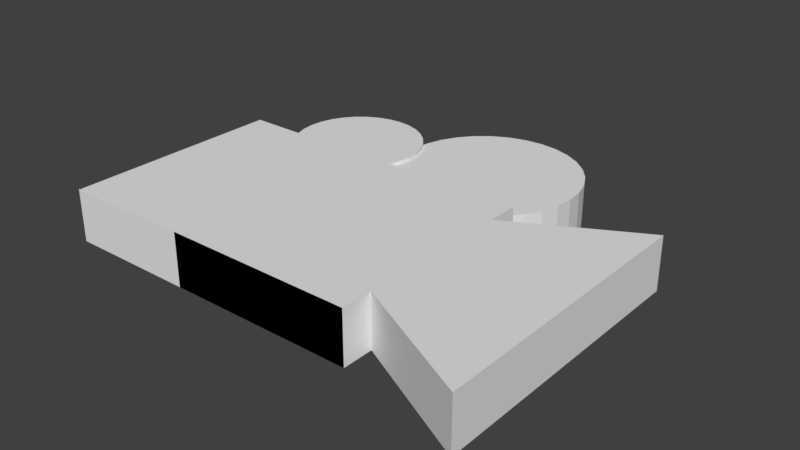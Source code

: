 # Source: camera.blend  (saved by Blender 2.79.0; exported with 4.5.12 LTS)
import bpy
from mathutils import Matrix  # noqa: F401  (used for matrix-valued properties, if any)

bpy.ops.wm.read_factory_settings(use_empty=True)
scene = bpy.context.scene
scene.name = 'Scene'

# ---- collections
col_collection_1 = bpy.data.collections.new('Collection 1'); scene.collection.children.link(col_collection_1)

# ---- world
world_world = bpy.data.worlds.new('World'); scene.world = world_world
world_world.color = (0.05088, 0.05088, 0.05088)
world_world.use_sun_shadow = False
world_world.sun_shadow_jitter_overblur = 0.0
world_world.cycles.sampling_method = 'MANUAL'

# ---- meshes
me_cylinder_001 = bpy.data.meshes.new('Cylinder.001')
me_cylinder_001.from_pydata([(0.0, 1.0, -1.0), (0.0, 1.0, 1.0), (0.1951, 0.9808, -1.0), (0.1951, 0.9808, 1.0), (0.3827, 0.9239, -1.0), (0.3827, 0.9239, 1.0), (0.5556, 0.8315, -1.0), (0.5556, 0.8315, 1.0), (0.7071, 0.7071, -1.0), (0.7071, 0.7071, 1.0), (0.8315, 0.5556, -1.0), (0.8315, 0.5556, 1.0), (0.9239, 0.3827, -1.0), (0.9239, 0.3827, 1.0), (0.9808, 0.1951, -1.0), (0.9808, 0.1951, 1.0), (1.0, 7.55e-08, -1.0), (1.0, 7.55e-08, 1.0), (0.9808, -0.1951, -1.0), (0.9808, -0.1951, 1.0), (0.9239, -0.3827, -1.0), (0.9239, -0.3827, 1.0), (0.8315, -0.5556, -1.0), (0.8315, -0.5556, 1.0), (0.7071, -0.7071, -1.0), (0.7071, -0.7071, 1.0), (0.5556, -0.8315, -1.0), (0.5556, -0.8315, 1.0), (0.3827, -0.9239, -1.0), (0.3827, -0.9239, 1.0), (0.1951, -0.9808, -1.0), (0.1951, -0.9808, 1.0), (-3.258e-07, -1.0, -1.0), (-3.258e-07, -1.0, 1.0), (-0.1951, -0.9808, -1.0), (-0.1951, -0.9808, 1.0), (-0.3827, -0.9239, -1.0), (-0.3827, -0.9239, 1.0), (-0.5556, -0.8315, -1.0), (-0.5556, -0.8315, 1.0), (-0.7071, -0.7071, -1.0), (-0.7071, -0.7071, 1.0), (-0.8315, -0.5556, -1.0), (-0.8315, -0.5556, 1.0), (-0.9239, -0.3827, -1.0), (-0.9239, -0.3827, 1.0), (-0.9808, -0.1951, -1.0), (-0.9808, -0.1951, 1.0), (-1.0, 9.656e-07, -1.0), (-1.0, 9.656e-07, 1.0), (-0.9808, 0.1951, -1.0), (-0.9808, 0.1951, 1.0), (-0.9239, 0.3827, -1.0), (-0.9239, 0.3827, 1.0), (-0.8315, 0.5556, -1.0), (-0.8315, 0.5556, 1.0), (-0.7071, 0.7071, -1.0), (-0.7071, 0.7071, 1.0), (-0.5556, 0.8315, -1.0), (-0.5556, 0.8315, 1.0), (-0.3827, 0.9239, -1.0), (-0.3827, 0.9239, 1.0), (-0.1951, 0.9808, -1.0), (-0.1951, 0.9808, 1.0)], [], [(0, 1, 3, 2), (2, 3, 5, 4), (4, 5, 7, 6), (6, 7, 9, 8), (8, 9, 11, 10), (10, 11, 13, 12), (12, 13, 15, 14), (14, 15, 17, 16), (16, 17, 19, 18), (18, 19, 21, 20), (20, 21, 23, 22), (22, 23, 25, 24), (24, 25, 27, 26), (26, 27, 29, 28), (28, 29, 31, 30), (30, 31, 33, 32), (32, 33, 35, 34), (34, 35, 37, 36), (36, 37, 39, 38), (38, 39, 41, 40), (40, 41, 43, 42), (42, 43, 45, 44), (44, 45, 47, 46), (46, 47, 49, 48), (48, 49, 51, 50), (50, 51, 53, 52), (52, 53, 55, 54), (54, 55, 57, 56), (56, 57, 59, 58), (58, 59, 61, 60), (3, 1, 63, 61, 59, 57, 55, 53, 51, 49, 47, 45, 43, 41, 39, 37, 35, 33, 31, 29, 27, 25, 23, 21, 19, 17, 15, 13, 11, 9, 7, 5), (60, 61, 63, 62), (62, 63, 1, 0), (0, 2, 4, 6, 8, 10, 12, 14, 16, 18, 20, 22, 24, 26, 28, 30, 32, 34, 36, 38, 40, 42, 44, 46, 48, 50, 52, 54, 56, 58, 60, 62)])
me_cylinder_001.use_remesh_preserve_volume = False
me_cylinder_001.use_remesh_preserve_attributes = False
me_cylinder_001.use_mirror_vertex_groups = False
me_cylinder_001.update()
me_cylinder = bpy.data.meshes.new('Cylinder')
me_cylinder.from_pydata([(0.0, 1.0, -1.0), (0.0, 1.0, 1.0), (0.1951, 0.9808, -1.0), (0.1951, 0.9808, 1.0), (0.3827, 0.9239, -1.0), (0.3827, 0.9239, 1.0), (0.5556, 0.8315, -1.0), (0.5556, 0.8315, 1.0), (0.7071, 0.7071, -1.0), (0.7071, 0.7071, 1.0), (0.8315, 0.5556, -1.0), (0.8315, 0.5556, 1.0), (0.9239, 0.3827, -1.0), (0.9239, 0.3827, 1.0), (0.9808, 0.1951, -1.0), (0.9808, 0.1951, 1.0), (1.0, 7.55e-08, -1.0), (1.0, 7.55e-08, 1.0), (0.9808, -0.1951, -1.0), (0.9808, -0.1951, 1.0), (0.9239, -0.3827, -1.0), (0.9239, -0.3827, 1.0), (0.8315, -0.5556, -1.0), (0.8315, -0.5556, 1.0), (0.7071, -0.7071, -1.0), (0.7071, -0.7071, 1.0), (0.5556, -0.8315, -1.0), (0.5556, -0.8315, 1.0), (0.3827, -0.9239, -1.0), (0.3827, -0.9239, 1.0), (0.1951, -0.9808, -1.0), (0.1951, -0.9808, 1.0), (-3.258e-07, -1.0, -1.0), (-3.258e-07, -1.0, 1.0), (-0.1951, -0.9808, -1.0), (-0.1951, -0.9808, 1.0), (-0.3827, -0.9239, -1.0), (-0.3827, -0.9239, 1.0), (-0.5556, -0.8315, -1.0), (-0.5556, -0.8315, 1.0), (-0.7071, -0.7071, -1.0), (-0.7071, -0.7071, 1.0), (-0.8315, -0.5556, -1.0), (-0.8315, -0.5556, 1.0), (-0.9239, -0.3827, -1.0), (-0.9239, -0.3827, 1.0), (-0.9808, -0.1951, -1.0), (-0.9808, -0.1951, 1.0), (-1.0, 9.656e-07, -1.0), (-1.0, 9.656e-07, 1.0), (-0.9808, 0.1951, -1.0), (-0.9808, 0.1951, 1.0), (-0.9239, 0.3827, -1.0), (-0.9239, 0.3827, 1.0), (-0.8315, 0.5556, -1.0), (-0.8315, 0.5556, 1.0), (-0.7071, 0.7071, -1.0), (-0.7071, 0.7071, 1.0), (-0.5556, 0.8315, -1.0), (-0.5556, 0.8315, 1.0), (-0.3827, 0.9239, -1.0), (-0.3827, 0.9239, 1.0), (-0.1951, 0.9808, -1.0), (-0.1951, 0.9808, 1.0)], [], [(0, 1, 3, 2), (2, 3, 5, 4), (4, 5, 7, 6), (6, 7, 9, 8), (8, 9, 11, 10), (10, 11, 13, 12), (12, 13, 15, 14), (14, 15, 17, 16), (16, 17, 19, 18), (18, 19, 21, 20), (20, 21, 23, 22), (22, 23, 25, 24), (24, 25, 27, 26), (26, 27, 29, 28), (28, 29, 31, 30), (30, 31, 33, 32), (32, 33, 35, 34), (34, 35, 37, 36), (36, 37, 39, 38), (38, 39, 41, 40), (40, 41, 43, 42), (42, 43, 45, 44), (44, 45, 47, 46), (46, 47, 49, 48), (48, 49, 51, 50), (50, 51, 53, 52), (52, 53, 55, 54), (54, 55, 57, 56), (56, 57, 59, 58), (58, 59, 61, 60), (3, 1, 63, 61, 59, 57, 55, 53, 51, 49, 47, 45, 43, 41, 39, 37, 35, 33, 31, 29, 27, 25, 23, 21, 19, 17, 15, 13, 11, 9, 7, 5), (60, 61, 63, 62), (62, 63, 1, 0), (0, 2, 4, 6, 8, 10, 12, 14, 16, 18, 20, 22, 24, 26, 28, 30, 32, 34, 36, 38, 40, 42, 44, 46, 48, 50, 52, 54, 56, 58, 60, 62)])
me_cylinder.use_remesh_preserve_volume = False
me_cylinder.use_remesh_preserve_attributes = False
me_cylinder.use_mirror_vertex_groups = False
me_cylinder.update()
me_cubeziercurve = bpy.data.meshes.new('CUBezierCurve')
me_cubeziercurve.from_pydata([(-3.964, -0.08605, 0.0), (-3.964, -0.08605, 0.0), (1.296, -0.08605, 0.0), (-1.811, -0.08605, 0.0), (-3.932, -0.07471, 0.0), (-3.898, 3.531, 0.0), (1.308, 3.52, 0.0), (1.308, 2.987, 0.0), (3.371, 4.098, 0.0), (3.371, -0.6077, 0.0), (1.296, 0.4356, 0.0), (1.296, -0.08605, 0.0), (-3.964, -0.08605, 0.0), (-3.964, -0.08605, 0.0), (1.296, -0.08605, 0.0), (-1.811, -0.08605, 0.0), (-3.932, -0.07471, 0.0), (-3.898, 3.531, 0.0), (1.308, 3.52, 0.0), (1.308, 2.987, 0.0), (3.371, 4.098, 0.0), (3.371, -0.6077, 0.0), (1.296, 0.4356, 0.0), (1.296, -0.08605, 0.0), (-3.964, -0.08605, 0.0), (-3.964, -0.08605, 0.0), (1.296, -0.08605, 0.0), (-1.811, -0.08605, 0.0), (-3.932, -0.07471, 0.0), (-3.898, 3.531, 0.0), (1.308, 3.52, 0.0), (1.308, 2.987, 0.0), (3.371, 4.098, 0.0), (3.371, -0.6077, 0.0), (1.296, 0.4356, 0.0), (1.296, -0.08605, 0.0), (-3.964, -0.08605, 0.0), (-3.964, -0.08605, 0.0), (1.296, -0.08605, 0.0), (-1.811, -0.08605, 0.0), (-3.932, -0.07471, 0.0), (-3.898, 3.531, 0.0), (1.308, 3.52, 0.0), (1.308, 2.987, 0.0), (3.371, 4.098, 0.0), (3.371, -0.6077, 0.0), (1.296, 0.4356, 0.0), (1.296, -0.08605, 0.0), (-3.964, -0.08605, 0.0), (-3.964, -0.08605, 0.0), (1.296, -0.08605, 0.0), (-1.811, -0.08605, 0.0), (-3.932, -0.07471, 0.0), (-3.898, 3.531, 0.0), (1.308, 3.52, 0.0), (1.308, 2.987, 0.0), (3.371, 4.098, 0.0), (3.371, -0.6077, 0.0), (1.296, 0.4356, 0.0), (1.296, -0.08605, 0.0), (-3.964, -0.08605, 0.0), (-3.964, -0.08605, 0.0), (1.296, -0.08605, 0.0), (-1.811, -0.08605, 0.0), (-3.932, -0.07471, 0.0), (-3.898, 3.531, 0.0), (1.308, 3.52, 0.0), (1.308, 2.987, 0.0), (3.371, 4.098, 0.0), (3.371, -0.6077, 0.0), (1.296, 0.4356, 0.0), (1.296, -0.08605, 0.0), (-3.964, -0.08605, 0.0), (-3.964, -0.08605, 0.0), (1.296, -0.08605, 0.0), (-1.811, -0.08605, 0.0), (-3.932, -0.07471, 0.0), (-3.898, 3.531, 0.0), (1.308, 3.52, 0.0), (1.308, 2.987, 0.0), (3.371, 4.098, 0.0), (3.371, -0.6077, 0.0), (1.296, 0.4356, 0.0), (1.296, -0.08605, 0.0), (-3.964, -0.08605, 0.0), (-3.964, -0.08605, 0.0), (1.296, -0.08605, 0.0), (-1.811, -0.08605, 0.0), (-3.932, -0.07471, 0.0), (-3.898, 3.531, 0.0), (1.308, 3.52, 0.0), (1.308, 2.987, 0.0), (3.371, 4.098, 0.0), (3.371, -0.6077, 0.0), (1.296, 0.4356, 0.0), (1.296, -0.08605, 0.0), (-3.964, -0.08605, 0.0), (-3.964, -0.08605, 0.0), (1.296, -0.08605, 0.0), (-1.811, -0.08605, 0.0), (-3.932, -0.07471, 0.0), (-3.898, 3.531, 0.0), (1.308, 3.52, 0.0), (1.308, 2.987, 0.0), (3.371, 4.098, 0.0), (3.371, -0.6077, 0.0), (1.296, 0.4356, 0.0), (1.296, -0.08605, 0.0), (-3.964, -0.08605, 0.0), (-3.964, -0.08605, 0.0), (1.296, -0.08605, 0.0), (-1.811, -0.08605, 0.0), (-3.932, -0.07471, 0.0), (-3.898, 3.531, 0.0), (1.308, 3.52, 0.0), (1.308, 2.987, 0.0), (3.371, 4.098, 0.0), (3.371, -0.6077, 0.0), (1.296, 0.4356, 0.0), (1.296, -0.08605, 0.0), (-3.964, -0.08605, 0.0), (-3.964, -0.08605, 0.0), (1.296, -0.08605, 0.0), (-1.811, -0.08605, 0.0), (-3.932, -0.07471, 0.0), (-3.898, 3.531, 0.0), (1.308, 3.52, 0.0), (1.308, 2.987, 0.0), (3.371, 4.098, 0.0), (3.371, -0.6077, 0.0), (1.296, 0.4356, 0.0), (1.296, -0.08605, 0.0), (-3.964, -0.08605, 0.0), (-3.964, -0.08605, 0.0), (1.296, -0.08605, 0.0), (-1.811, -0.08605, 0.0), (-3.932, -0.07471, 0.0), (-3.898, 3.531, 0.0), (1.308, 3.52, 0.0), (1.308, 2.987, 0.0), (3.371, 4.098, 0.0), (3.371, -0.6077, 0.0), (1.296, 0.4356, 0.0), (1.296, -0.08605, 0.0), (-3.964, -0.08605, 0.0), (1.296, -0.08605, 0.0), (-1.811, -0.08605, 0.0), (-3.932, -0.07471, 0.0), (-3.898, 3.531, 0.0), (1.308, 3.52, 0.0), (1.308, 2.987, 0.0), (3.371, 4.098, 0.0), (3.371, -0.6077, 0.0), (1.296, 0.4356, 0.0), (1.296, 0.4356, 0.8748), (3.371, -0.6077, 0.8748), (3.371, 4.098, 0.8748), (1.308, 2.987, 0.8748), (1.308, 3.52, 0.8748), (-3.898, 3.531, 0.8748), (-3.932, -0.07471, 0.8748), (-1.811, -0.08605, 0.8748), (1.296, -0.08605, 0.8748), (-3.964, -0.08605, 0.8748)], [], [(5, 17, 18, 6), (1, 13, 14, 2), (9, 21, 22, 10), (6, 18, 19, 7), (2, 14, 15, 3), (10, 22, 23, 11), (7, 19, 20, 8), (4, 16, 17, 5), (11, 23, 16, 4), (0, 12, 13, 1), (8, 20, 21, 9), (23, 35, 28, 16), (12, 24, 25, 13), (20, 32, 33, 21), (17, 29, 30, 18), (13, 25, 26, 14), (21, 33, 34, 22), (18, 30, 31, 19), (14, 26, 27, 15), (22, 34, 35, 23), (19, 31, 32, 20), (16, 28, 29, 17), (29, 41, 42, 30), (25, 37, 38, 26), (33, 45, 46, 34), (30, 42, 43, 31), (26, 38, 39, 27), (34, 46, 47, 35), (31, 43, 44, 32), (28, 40, 41, 29), (35, 47, 40, 28), (24, 36, 37, 25), (32, 44, 45, 33), (0, 1, 2, 3, 15, 27, 39, 38, 37, 36, 24, 12), (4, 5, 6, 7, 8, 9, 10, 11), (40, 47, 46, 45, 44, 43, 42, 41), (53, 65, 66, 54), (49, 61, 62, 50), (57, 69, 70, 58), (54, 66, 67, 55), (50, 62, 63, 51), (58, 70, 71, 59), (55, 67, 68, 56), (52, 64, 65, 53), (59, 71, 64, 52), (48, 60, 61, 49), (56, 68, 69, 57), (71, 83, 76, 64), (60, 72, 73, 61), (68, 80, 81, 69), (65, 77, 78, 66), (61, 73, 74, 62), (69, 81, 82, 70), (66, 78, 79, 67), (62, 74, 75, 63), (70, 82, 83, 71), (67, 79, 80, 68), (64, 76, 77, 65), (77, 89, 90, 78), (73, 85, 86, 74), (81, 93, 94, 82), (78, 90, 91, 79), (74, 86, 87, 75), (82, 94, 95, 83), (79, 91, 92, 80), (76, 88, 89, 77), (83, 95, 88, 76), (72, 84, 85, 73), (80, 92, 93, 81), (48, 49, 50, 51, 63, 75, 87, 86, 85, 84, 72, 60), (52, 53, 54, 55, 56, 57, 58, 59), (88, 95, 94, 93, 92, 91, 90, 89), (101, 113, 114, 102), (97, 109, 110, 98), (105, 117, 118, 106), (102, 114, 115, 103), (98, 110, 111, 99), (106, 118, 119, 107), (103, 115, 116, 104), (100, 112, 113, 101), (107, 119, 112, 100), (96, 108, 109, 97), (104, 116, 117, 105), (119, 131, 124, 112), (108, 120, 121, 109), (116, 128, 129, 117), (113, 125, 126, 114), (109, 121, 122, 110), (117, 129, 130, 118), (114, 126, 127, 115), (110, 122, 123, 111), (118, 130, 131, 119), (115, 127, 128, 116), (112, 124, 125, 113), (125, 137, 138, 126), (121, 133, 134, 122), (129, 141, 142, 130), (126, 138, 139, 127), (122, 134, 135, 123), (130, 142, 143, 131), (127, 139, 140, 128), (124, 136, 137, 125), (131, 143, 136, 124), (120, 132, 133, 121), (128, 140, 141, 129), (96, 97, 98, 99, 111, 123, 135, 134, 133, 132, 120, 108), (100, 101, 102, 103, 104, 105, 106, 107), (136, 143, 142, 141, 140, 139, 138, 137), (150, 149, 158, 157), (153, 152, 155, 154), (149, 148, 159, 158), (147, 148, 149, 150, 151, 152, 153, 145), (147, 145, 162, 160), (152, 151, 156, 155), (148, 147, 160, 159), (145, 153, 154, 162), (151, 150, 157, 156), (144, 145, 162, 163), (145, 146, 161, 162), (160, 162, 154, 155, 156, 157, 158, 159)])
me_cubeziercurve.use_remesh_preserve_volume = False
me_cubeziercurve.use_remesh_preserve_attributes = False
me_cubeziercurve.use_mirror_vertex_groups = False
me_cubeziercurve.update()

# ---- objects
ob_cylinder_001 = bpy.data.objects.new('Cylinder.001', me_cylinder_001)
ob_cylinder = bpy.data.objects.new('Cylinder', me_cylinder)
ob_beziercurve = bpy.data.objects.new('BezierCurve', me_cubeziercurve)

# ---- transforms, parenting, visibility, modifiers, constraints
ob_cylinder_001.location = (-2.509, 4.47, 0.1384)
ob_cylinder_001.scale = (1.098, 1.098, 0.4234)
ob_cylinder_001.lineart.crease_threshold = 0.0
ob_cylinder.location = (-0.1119, 4.896, 0.1372)
ob_cylinder.scale = (1.535, 1.535, 0.373)
ob_cylinder.lineart.crease_threshold = 0.0
ob_beziercurve.location = (0.0, 0.0, 0.0)
ob_beziercurve.scale = (0.9993, 0.9993, 0.9993)
ob_beziercurve.lineart.crease_threshold = 0.0

# ---- collection membership
col_collection_1.objects.link(ob_cylinder_001)
col_collection_1.objects.link(ob_cylinder)
col_collection_1.objects.link(ob_beziercurve)

# ---- scene / render settings (as saved in the file)
scene.frame_start = 1; scene.frame_end = 250; scene.frame_set(11)
scene.render.engine = 'BLENDER_EEVEE_NEXT'
scene.render.resolution_percentage = 50
scene.render.dither_intensity = 0.0
scene.cycles.use_denoising = False
scene.cycles.samples = 128
scene.cycles.sampling_pattern = 'TABULATED_SOBOL'
scene.cycles.use_adaptive_sampling = False
scene.cycles.use_light_tree = False
scene.cycles.blur_glossy = 0.0
scene.cycles.sample_clamp_indirect = 0.0
scene.view_settings.view_transform = 'Standard'
bpy.context.view_layer.update()

# ---- added for rendering (the .blend has no active camera and no usable light): camera, sun
cam_auto = bpy.data.cameras.new('AutoCamera')
cam_auto.lens = 50.0
cam_auto.sensor_width = 36.0
cam_auto.clip_end = 1000.0
ob_auto_camera = bpy.data.objects.new('AutoCamera', cam_auto)
scene.collection.objects.link(ob_auto_camera)
ob_auto_camera.location = (9.16745, -8.4444, 7.86555)
ob_auto_camera.rotation_euler = (1.09748, -7.21219e-08, 0.694738)
scene.camera = ob_auto_camera
light_auto_sun = bpy.data.lights.new('AutoSun', 'SUN')
light_auto_sun.energy = 3.0
light_auto_sun.angle = 0.0523599
ob_auto_sun = bpy.data.objects.new('AutoSun', light_auto_sun)
scene.collection.objects.link(ob_auto_sun)
ob_auto_sun.rotation_euler = (0.872665, 0.174533, 0.523599)
bpy.context.view_layer.update()
